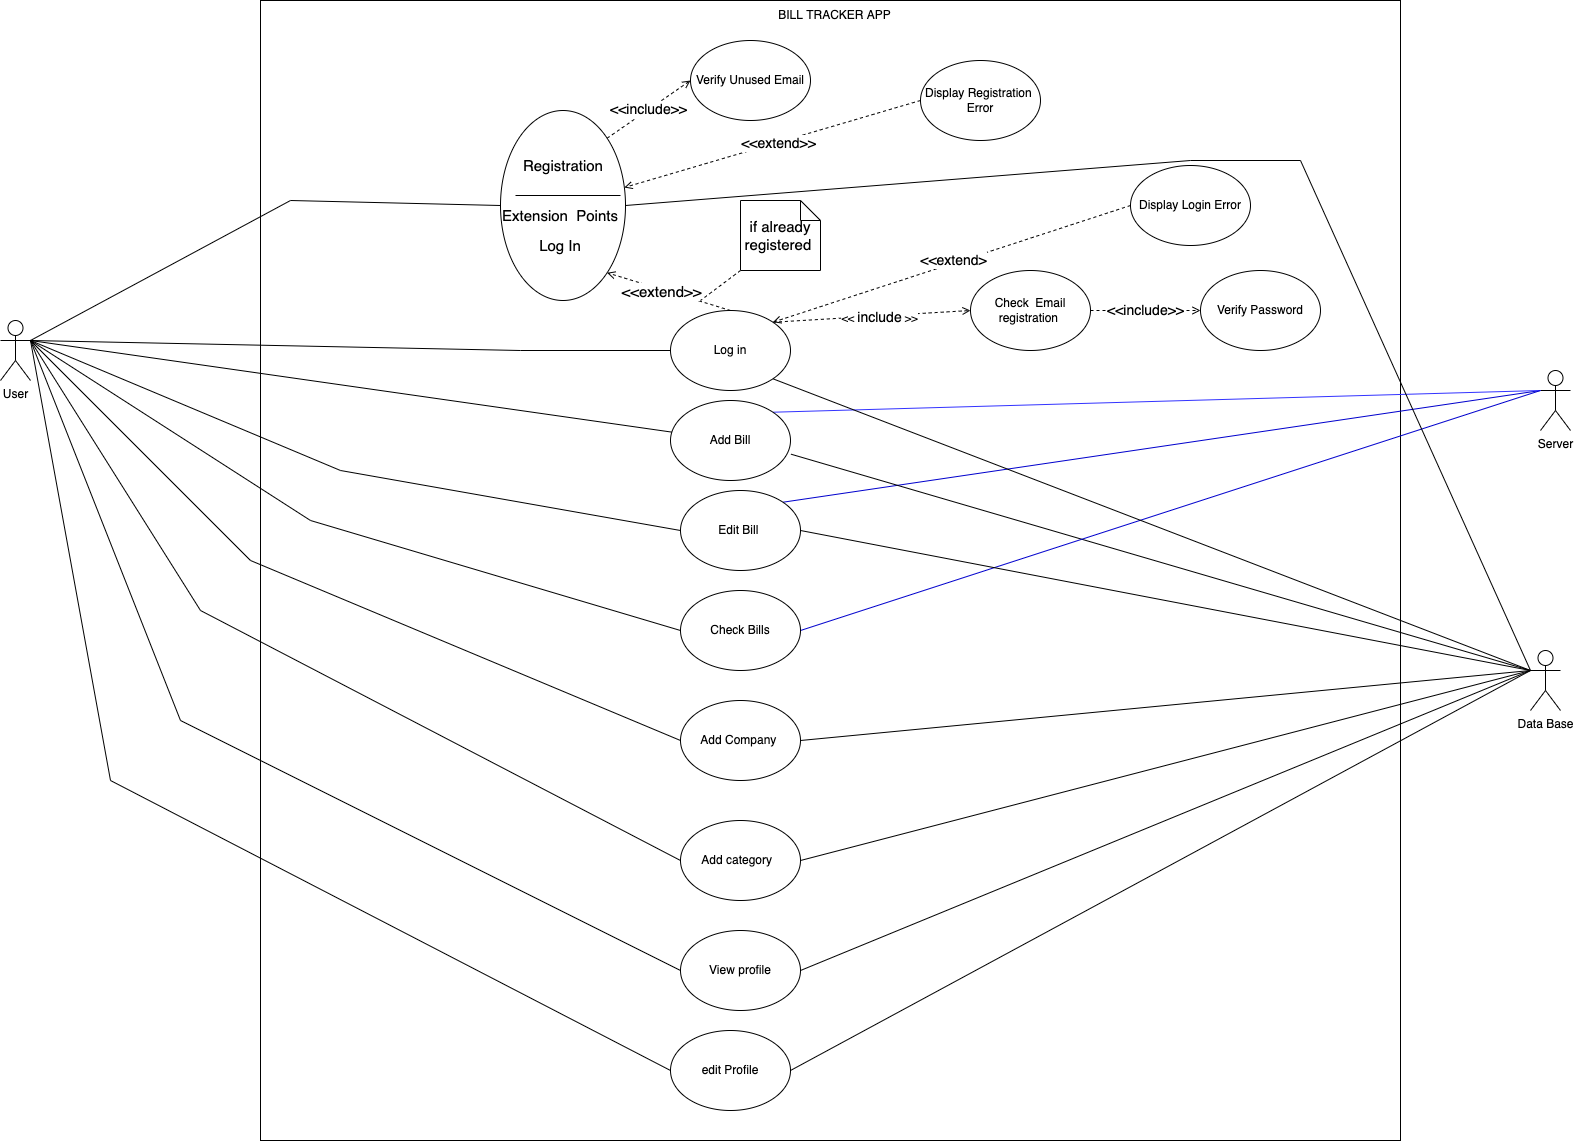

The diagram above was exported from draw.io. Its source (the exported page's mxGraphModel, read from the mxfile embedded in the PNG):
<mxGraphModel dx="2305" dy="945" grid="1" gridSize="10" guides="1" tooltips="1" connect="1" arrows="1" fold="1" page="1" pageScale="1" pageWidth="850" pageHeight="1100" math="0" shadow="0">
  <root>
    <mxCell id="0" />
    <mxCell id="1" parent="0" />
    <mxCell id="af0BorV1ZqvcgiekPSE5-1" value="User" style="shape=umlActor;verticalLabelPosition=bottom;verticalAlign=top;html=1;outlineConnect=0;" vertex="1" parent="1">
      <mxGeometry x="-200" y="330" width="30" height="60" as="geometry" />
    </mxCell>
    <mxCell id="af0BorV1ZqvcgiekPSE5-2" value="" style="whiteSpace=wrap;html=1;aspect=fixed;" vertex="1" parent="1">
      <mxGeometry x="60" y="10" width="1140" height="1140" as="geometry" />
    </mxCell>
    <mxCell id="af0BorV1ZqvcgiekPSE5-4" value="Server" style="shape=umlActor;verticalLabelPosition=bottom;verticalAlign=top;html=1;outlineConnect=0;" vertex="1" parent="1">
      <mxGeometry x="1340" y="380" width="30" height="60" as="geometry" />
    </mxCell>
    <mxCell id="af0BorV1ZqvcgiekPSE5-5" value="BILL TRACKER APP" style="text;html=1;strokeColor=none;fillColor=none;align=center;verticalAlign=middle;whiteSpace=wrap;rounded=0;" vertex="1" parent="1">
      <mxGeometry x="540" y="10" width="188.75" height="30" as="geometry" />
    </mxCell>
    <mxCell id="af0BorV1ZqvcgiekPSE5-24" style="rounded=0;jumpStyle=none;orthogonalLoop=1;jettySize=auto;html=1;exitX=0;exitY=0.5;exitDx=0;exitDy=0;entryX=1;entryY=0.3333333333333333;entryDx=0;entryDy=0;entryPerimeter=0;endArrow=none;endFill=0;" edge="1" parent="1" source="af0BorV1ZqvcgiekPSE5-18" target="af0BorV1ZqvcgiekPSE5-1">
      <mxGeometry relative="1" as="geometry">
        <Array as="points">
          <mxPoint x="320" y="360" />
        </Array>
      </mxGeometry>
    </mxCell>
    <mxCell id="af0BorV1ZqvcgiekPSE5-62" style="edgeStyle=none;rounded=0;jumpStyle=none;orthogonalLoop=1;jettySize=auto;html=1;exitX=1;exitY=0;exitDx=0;exitDy=0;entryX=0;entryY=0.5;entryDx=0;entryDy=0;endArrow=open;endFill=0;dashed=1;" edge="1" parent="1" source="af0BorV1ZqvcgiekPSE5-18" target="af0BorV1ZqvcgiekPSE5-45">
      <mxGeometry relative="1" as="geometry" />
    </mxCell>
    <mxCell id="af0BorV1ZqvcgiekPSE5-63" value="&amp;lt;&amp;lt; &lt;font style=&quot;font-size: 14px;&quot;&gt;include&lt;/font&gt; &amp;gt;&amp;gt;" style="edgeLabel;html=1;align=center;verticalAlign=middle;resizable=0;points=[];" vertex="1" connectable="0" parent="af0BorV1ZqvcgiekPSE5-62">
      <mxGeometry x="0.0795" y="-1" relative="1" as="geometry">
        <mxPoint as="offset" />
      </mxGeometry>
    </mxCell>
    <mxCell id="af0BorV1ZqvcgiekPSE5-85" style="edgeStyle=none;rounded=0;jumpStyle=none;orthogonalLoop=1;jettySize=auto;html=1;exitX=0.5;exitY=0;exitDx=0;exitDy=0;entryX=1;entryY=1;entryDx=0;entryDy=0;strokeColor=#000000;fontSize=15;endArrow=open;endFill=0;dashed=1;" edge="1" parent="1" source="af0BorV1ZqvcgiekPSE5-18" target="af0BorV1ZqvcgiekPSE5-34">
      <mxGeometry relative="1" as="geometry" />
    </mxCell>
    <mxCell id="af0BorV1ZqvcgiekPSE5-86" value="&amp;lt;&amp;lt;extend&amp;gt;&amp;gt;" style="edgeLabel;html=1;align=center;verticalAlign=middle;resizable=0;points=[];fontSize=15;" vertex="1" connectable="0" parent="af0BorV1ZqvcgiekPSE5-85">
      <mxGeometry x="0.1225" y="1" relative="1" as="geometry">
        <mxPoint as="offset" />
      </mxGeometry>
    </mxCell>
    <mxCell id="af0BorV1ZqvcgiekPSE5-18" value="Log in" style="ellipse;whiteSpace=wrap;html=1;" vertex="1" parent="1">
      <mxGeometry x="470" y="320" width="120" height="80" as="geometry" />
    </mxCell>
    <mxCell id="af0BorV1ZqvcgiekPSE5-29" style="edgeStyle=none;rounded=0;jumpStyle=none;orthogonalLoop=1;jettySize=auto;html=1;exitX=0;exitY=0.5;exitDx=0;exitDy=0;endArrow=none;endFill=0;entryX=1;entryY=0.3333333333333333;entryDx=0;entryDy=0;entryPerimeter=0;" edge="1" parent="1" source="af0BorV1ZqvcgiekPSE5-21" target="af0BorV1ZqvcgiekPSE5-1">
      <mxGeometry relative="1" as="geometry">
        <mxPoint x="80" y="360" as="targetPoint" />
        <Array as="points">
          <mxPoint x="110" y="530" />
        </Array>
      </mxGeometry>
    </mxCell>
    <mxCell id="af0BorV1ZqvcgiekPSE5-33" style="edgeStyle=none;rounded=0;jumpStyle=none;orthogonalLoop=1;jettySize=auto;html=1;exitX=1;exitY=0;exitDx=0;exitDy=0;entryX=0;entryY=0.3333333333333333;entryDx=0;entryDy=0;entryPerimeter=0;endArrow=none;endFill=0;strokeColor=#0000CC;" edge="1" parent="1" source="af0BorV1ZqvcgiekPSE5-19" target="af0BorV1ZqvcgiekPSE5-4">
      <mxGeometry relative="1" as="geometry" />
    </mxCell>
    <mxCell id="af0BorV1ZqvcgiekPSE5-19" value="Edit Bill&amp;nbsp;" style="ellipse;whiteSpace=wrap;html=1;" vertex="1" parent="1">
      <mxGeometry x="480" y="500" width="120" height="80" as="geometry" />
    </mxCell>
    <mxCell id="af0BorV1ZqvcgiekPSE5-28" style="edgeStyle=none;rounded=0;jumpStyle=none;orthogonalLoop=1;jettySize=auto;html=1;exitX=0;exitY=0.5;exitDx=0;exitDy=0;endArrow=none;endFill=0;entryX=1;entryY=0.3333333333333333;entryDx=0;entryDy=0;entryPerimeter=0;" edge="1" parent="1" source="af0BorV1ZqvcgiekPSE5-19" target="af0BorV1ZqvcgiekPSE5-1">
      <mxGeometry relative="1" as="geometry">
        <mxPoint x="80" y="360" as="targetPoint" />
        <Array as="points">
          <mxPoint x="140" y="480" />
        </Array>
      </mxGeometry>
    </mxCell>
    <mxCell id="af0BorV1ZqvcgiekPSE5-32" style="edgeStyle=none;rounded=0;jumpStyle=none;orthogonalLoop=1;jettySize=auto;html=1;exitX=1;exitY=0;exitDx=0;exitDy=0;endArrow=none;endFill=0;entryX=0;entryY=0.3333333333333333;entryDx=0;entryDy=0;entryPerimeter=0;strokeColor=#3333FF;" edge="1" parent="1" source="af0BorV1ZqvcgiekPSE5-20" target="af0BorV1ZqvcgiekPSE5-4">
      <mxGeometry relative="1" as="geometry">
        <mxPoint x="780" y="370" as="targetPoint" />
        <Array as="points" />
      </mxGeometry>
    </mxCell>
    <mxCell id="af0BorV1ZqvcgiekPSE5-41" style="edgeStyle=none;rounded=0;jumpStyle=none;orthogonalLoop=1;jettySize=auto;html=1;exitX=1.004;exitY=0.671;exitDx=0;exitDy=0;entryX=0;entryY=0.3333333333333333;entryDx=0;entryDy=0;entryPerimeter=0;endArrow=none;endFill=0;exitPerimeter=0;" edge="1" parent="1" source="af0BorV1ZqvcgiekPSE5-20" target="af0BorV1ZqvcgiekPSE5-36">
      <mxGeometry relative="1" as="geometry" />
    </mxCell>
    <mxCell id="af0BorV1ZqvcgiekPSE5-20" value="Add Bill" style="ellipse;whiteSpace=wrap;html=1;" vertex="1" parent="1">
      <mxGeometry x="470" y="410" width="120" height="80" as="geometry" />
    </mxCell>
    <mxCell id="af0BorV1ZqvcgiekPSE5-27" style="edgeStyle=none;rounded=0;jumpStyle=none;orthogonalLoop=1;jettySize=auto;html=1;endArrow=none;endFill=0;entryX=1;entryY=0.3333333333333333;entryDx=0;entryDy=0;entryPerimeter=0;" edge="1" parent="1" source="af0BorV1ZqvcgiekPSE5-20" target="af0BorV1ZqvcgiekPSE5-1">
      <mxGeometry relative="1" as="geometry">
        <mxPoint x="80" y="360" as="targetPoint" />
      </mxGeometry>
    </mxCell>
    <mxCell id="af0BorV1ZqvcgiekPSE5-31" style="edgeStyle=none;rounded=0;jumpStyle=none;orthogonalLoop=1;jettySize=auto;html=1;exitX=1;exitY=0.5;exitDx=0;exitDy=0;entryX=0;entryY=0.3333333333333333;entryDx=0;entryDy=0;entryPerimeter=0;endArrow=none;endFill=0;strokeColor=#0000CC;" edge="1" parent="1" source="af0BorV1ZqvcgiekPSE5-21" target="af0BorV1ZqvcgiekPSE5-4">
      <mxGeometry relative="1" as="geometry">
        <Array as="points" />
      </mxGeometry>
    </mxCell>
    <mxCell id="af0BorV1ZqvcgiekPSE5-21" value="Check Bills" style="ellipse;whiteSpace=wrap;html=1;" vertex="1" parent="1">
      <mxGeometry x="480" y="600" width="120" height="80" as="geometry" />
    </mxCell>
    <mxCell id="af0BorV1ZqvcgiekPSE5-35" style="edgeStyle=none;rounded=0;jumpStyle=none;orthogonalLoop=1;jettySize=auto;html=1;exitX=0;exitY=0.5;exitDx=0;exitDy=0;endArrow=none;endFill=0;entryX=1;entryY=0.3333333333333333;entryDx=0;entryDy=0;entryPerimeter=0;" edge="1" parent="1" source="af0BorV1ZqvcgiekPSE5-34" target="af0BorV1ZqvcgiekPSE5-1">
      <mxGeometry relative="1" as="geometry">
        <mxPoint x="80" y="360" as="targetPoint" />
        <Array as="points">
          <mxPoint x="90" y="210" />
        </Array>
      </mxGeometry>
    </mxCell>
    <mxCell id="af0BorV1ZqvcgiekPSE5-64" value="&amp;lt;&amp;lt;include&amp;gt;&amp;gt;" style="edgeStyle=none;rounded=0;jumpStyle=none;orthogonalLoop=1;jettySize=auto;html=1;exitX=1;exitY=0;exitDx=0;exitDy=0;entryX=0;entryY=0.5;entryDx=0;entryDy=0;dashed=1;fontSize=14;endArrow=open;endFill=0;" edge="1" parent="1" source="af0BorV1ZqvcgiekPSE5-34" target="af0BorV1ZqvcgiekPSE5-47">
      <mxGeometry relative="1" as="geometry" />
    </mxCell>
    <mxCell id="af0BorV1ZqvcgiekPSE5-34" value="&lt;span style=&quot;color: rgba(0, 0, 0, 0); font-family: monospace; font-size: 0px; text-align: start;&quot;&gt;%3CmxGraphModel%3E%3Croot%3E%3CmxCell%20id%3D%220%22%2F%3E%3CmxCell%20id%3D%221%22%20parent%3D%220%22%2F%3E%3CmxCell%20id%3D%222%22%20value%3D%22%22%20style%3D%22endArrow%3Dnone%3Bhtml%3D1%3Brounded%3D0%3BstrokeColor%3D%23000000%3BfontSize%3D15%3BjumpStyle%3Dnone%3BentryX%3D1%3BentryY%3D0.5%3BentryDx%3D0%3BentryDy%3D0%3BexitX%3D0%3BexitY%3D0.5%3BexitDx%3D0%3BexitDy%3D0%3B%22%20edge%3D%221%22%20parent%3D%221%22%3E%3CmxGeometry%20width%3D%2250%22%20height%3D%2250%22%20relative%3D%221%22%20as%3D%22geometry%22%3E%3CmxPoint%20x%3D%22305%22%20y%3D%22195%22%20as%3D%22sourcePoint%22%2F%3E%3CmxPoint%20x%3D%22425%22%20y%3D%22195%22%20as%3D%22targetPoint%22%2F%3E%3C%2FmxGeometry%3E%3C%2FmxCell%3E%3C%2Froot%3E%3C%2FmxGraphModel%3E&lt;/span&gt;" style="ellipse;whiteSpace=wrap;html=1;" vertex="1" parent="1">
      <mxGeometry x="300" y="120" width="125" height="190" as="geometry" />
    </mxCell>
    <mxCell id="af0BorV1ZqvcgiekPSE5-37" style="edgeStyle=none;rounded=0;jumpStyle=none;orthogonalLoop=1;jettySize=auto;html=1;exitX=0;exitY=0.3333333333333333;exitDx=0;exitDy=0;exitPerimeter=0;entryX=1;entryY=0.5;entryDx=0;entryDy=0;endArrow=none;endFill=0;" edge="1" parent="1" source="af0BorV1ZqvcgiekPSE5-36" target="af0BorV1ZqvcgiekPSE5-34">
      <mxGeometry relative="1" as="geometry">
        <Array as="points">
          <mxPoint x="1100" y="170" />
          <mxPoint x="990" y="170" />
        </Array>
      </mxGeometry>
    </mxCell>
    <mxCell id="af0BorV1ZqvcgiekPSE5-40" style="edgeStyle=none;rounded=0;jumpStyle=none;orthogonalLoop=1;jettySize=auto;html=1;exitX=0;exitY=0.3333333333333333;exitDx=0;exitDy=0;exitPerimeter=0;entryX=1;entryY=1;entryDx=0;entryDy=0;endArrow=none;endFill=0;" edge="1" parent="1" source="af0BorV1ZqvcgiekPSE5-36" target="af0BorV1ZqvcgiekPSE5-18">
      <mxGeometry relative="1" as="geometry" />
    </mxCell>
    <mxCell id="af0BorV1ZqvcgiekPSE5-42" style="edgeStyle=none;rounded=0;jumpStyle=none;orthogonalLoop=1;jettySize=auto;html=1;exitX=0;exitY=0.3333333333333333;exitDx=0;exitDy=0;exitPerimeter=0;entryX=1;entryY=0.5;entryDx=0;entryDy=0;endArrow=none;endFill=0;" edge="1" parent="1" source="af0BorV1ZqvcgiekPSE5-36" target="af0BorV1ZqvcgiekPSE5-19">
      <mxGeometry relative="1" as="geometry" />
    </mxCell>
    <mxCell id="af0BorV1ZqvcgiekPSE5-36" value="Data Base" style="shape=umlActor;verticalLabelPosition=bottom;verticalAlign=top;html=1;outlineConnect=0;" vertex="1" parent="1">
      <mxGeometry x="1330" y="660" width="30" height="60" as="geometry" />
    </mxCell>
    <mxCell id="af0BorV1ZqvcgiekPSE5-71" value="&amp;lt;&amp;lt;include&amp;gt;&amp;gt;" style="edgeStyle=none;rounded=0;jumpStyle=none;orthogonalLoop=1;jettySize=auto;html=1;exitX=1;exitY=0.5;exitDx=0;exitDy=0;entryX=0;entryY=0.5;entryDx=0;entryDy=0;dashed=1;strokeColor=#000000;fontSize=14;endArrow=open;endFill=0;" edge="1" parent="1" source="af0BorV1ZqvcgiekPSE5-45" target="af0BorV1ZqvcgiekPSE5-70">
      <mxGeometry relative="1" as="geometry" />
    </mxCell>
    <mxCell id="af0BorV1ZqvcgiekPSE5-45" value="Check&amp;nbsp; Email registration&amp;nbsp;" style="ellipse;whiteSpace=wrap;html=1;" vertex="1" parent="1">
      <mxGeometry x="770" y="280" width="120" height="80" as="geometry" />
    </mxCell>
    <mxCell id="af0BorV1ZqvcgiekPSE5-68" style="edgeStyle=none;rounded=0;jumpStyle=none;orthogonalLoop=1;jettySize=auto;html=1;exitX=0;exitY=0.5;exitDx=0;exitDy=0;entryX=1;entryY=0;entryDx=0;entryDy=0;dashed=1;fontSize=14;endArrow=open;endFill=0;" edge="1" parent="1" source="af0BorV1ZqvcgiekPSE5-46" target="af0BorV1ZqvcgiekPSE5-18">
      <mxGeometry relative="1" as="geometry" />
    </mxCell>
    <mxCell id="af0BorV1ZqvcgiekPSE5-69" value="&amp;lt;&amp;lt;extend&amp;gt;" style="edgeLabel;html=1;align=center;verticalAlign=middle;resizable=0;points=[];fontSize=14;" vertex="1" connectable="0" parent="af0BorV1ZqvcgiekPSE5-68">
      <mxGeometry x="-0.0138" y="-4" relative="1" as="geometry">
        <mxPoint as="offset" />
      </mxGeometry>
    </mxCell>
    <mxCell id="af0BorV1ZqvcgiekPSE5-46" value="Display Login Error" style="ellipse;whiteSpace=wrap;html=1;" vertex="1" parent="1">
      <mxGeometry x="930" y="175" width="120" height="80" as="geometry" />
    </mxCell>
    <mxCell id="af0BorV1ZqvcgiekPSE5-47" value="Verify Unused Email" style="ellipse;whiteSpace=wrap;html=1;labelBackgroundColor=none;" vertex="1" parent="1">
      <mxGeometry x="490" y="50" width="120" height="80" as="geometry" />
    </mxCell>
    <mxCell id="af0BorV1ZqvcgiekPSE5-65" style="edgeStyle=none;rounded=0;jumpStyle=none;orthogonalLoop=1;jettySize=auto;html=1;exitX=0;exitY=0.5;exitDx=0;exitDy=0;entryX=0.958;entryY=0.375;entryDx=0;entryDy=0;entryPerimeter=0;dashed=1;fontSize=14;endArrow=open;endFill=0;" edge="1" parent="1" source="af0BorV1ZqvcgiekPSE5-48" target="af0BorV1ZqvcgiekPSE5-34">
      <mxGeometry relative="1" as="geometry" />
    </mxCell>
    <mxCell id="af0BorV1ZqvcgiekPSE5-66" value="&amp;lt;&amp;lt;extend&amp;gt;&amp;gt;" style="edgeLabel;html=1;align=center;verticalAlign=middle;resizable=0;points=[];fontSize=14;" vertex="1" connectable="0" parent="af0BorV1ZqvcgiekPSE5-65">
      <mxGeometry x="-0.0332" relative="1" as="geometry">
        <mxPoint as="offset" />
      </mxGeometry>
    </mxCell>
    <mxCell id="af0BorV1ZqvcgiekPSE5-48" value="Display Registration&amp;nbsp; Error" style="ellipse;whiteSpace=wrap;html=1;" vertex="1" parent="1">
      <mxGeometry x="720" y="70" width="120" height="80" as="geometry" />
    </mxCell>
    <mxCell id="af0BorV1ZqvcgiekPSE5-52" style="edgeStyle=none;rounded=0;jumpStyle=none;orthogonalLoop=1;jettySize=auto;html=1;exitX=0;exitY=0.5;exitDx=0;exitDy=0;endArrow=none;endFill=0;" edge="1" parent="1" source="af0BorV1ZqvcgiekPSE5-49">
      <mxGeometry relative="1" as="geometry">
        <mxPoint x="-170" y="350" as="targetPoint" />
        <Array as="points">
          <mxPoint x="50" y="570" />
        </Array>
      </mxGeometry>
    </mxCell>
    <mxCell id="af0BorV1ZqvcgiekPSE5-54" style="edgeStyle=none;rounded=0;jumpStyle=none;orthogonalLoop=1;jettySize=auto;html=1;exitX=1;exitY=0.5;exitDx=0;exitDy=0;entryX=0;entryY=0.3333333333333333;entryDx=0;entryDy=0;entryPerimeter=0;endArrow=none;endFill=0;" edge="1" parent="1" source="af0BorV1ZqvcgiekPSE5-49" target="af0BorV1ZqvcgiekPSE5-36">
      <mxGeometry relative="1" as="geometry" />
    </mxCell>
    <mxCell id="af0BorV1ZqvcgiekPSE5-49" value="Add Company&amp;nbsp;" style="ellipse;whiteSpace=wrap;html=1;" vertex="1" parent="1">
      <mxGeometry x="480" y="710" width="120" height="80" as="geometry" />
    </mxCell>
    <mxCell id="af0BorV1ZqvcgiekPSE5-53" style="edgeStyle=none;rounded=0;jumpStyle=none;orthogonalLoop=1;jettySize=auto;html=1;exitX=0;exitY=0.5;exitDx=0;exitDy=0;endArrow=none;endFill=0;" edge="1" parent="1" source="af0BorV1ZqvcgiekPSE5-51">
      <mxGeometry relative="1" as="geometry">
        <mxPoint x="-170" y="350" as="targetPoint" />
        <Array as="points">
          <mxPoint y="620" />
        </Array>
      </mxGeometry>
    </mxCell>
    <mxCell id="af0BorV1ZqvcgiekPSE5-55" style="edgeStyle=none;rounded=0;jumpStyle=none;orthogonalLoop=1;jettySize=auto;html=1;exitX=1;exitY=0.5;exitDx=0;exitDy=0;endArrow=none;endFill=0;entryX=0;entryY=0.3333333333333333;entryDx=0;entryDy=0;entryPerimeter=0;" edge="1" parent="1" source="af0BorV1ZqvcgiekPSE5-51" target="af0BorV1ZqvcgiekPSE5-36">
      <mxGeometry relative="1" as="geometry">
        <mxPoint x="1220" y="680" as="targetPoint" />
      </mxGeometry>
    </mxCell>
    <mxCell id="af0BorV1ZqvcgiekPSE5-51" value="Add category&amp;nbsp;&amp;nbsp;" style="ellipse;whiteSpace=wrap;html=1;" vertex="1" parent="1">
      <mxGeometry x="480" y="830" width="120" height="80" as="geometry" />
    </mxCell>
    <mxCell id="af0BorV1ZqvcgiekPSE5-58" style="edgeStyle=none;rounded=0;jumpStyle=none;orthogonalLoop=1;jettySize=auto;html=1;exitX=0;exitY=0.5;exitDx=0;exitDy=0;endArrow=none;endFill=0;" edge="1" parent="1" source="af0BorV1ZqvcgiekPSE5-56">
      <mxGeometry relative="1" as="geometry">
        <mxPoint x="-170" y="350" as="targetPoint" />
        <Array as="points">
          <mxPoint x="-20" y="730" />
        </Array>
      </mxGeometry>
    </mxCell>
    <mxCell id="af0BorV1ZqvcgiekPSE5-60" style="edgeStyle=none;rounded=0;jumpStyle=none;orthogonalLoop=1;jettySize=auto;html=1;exitX=1;exitY=0.5;exitDx=0;exitDy=0;entryX=0;entryY=0.3333333333333333;entryDx=0;entryDy=0;entryPerimeter=0;endArrow=none;endFill=0;" edge="1" parent="1" source="af0BorV1ZqvcgiekPSE5-56" target="af0BorV1ZqvcgiekPSE5-36">
      <mxGeometry relative="1" as="geometry" />
    </mxCell>
    <mxCell id="af0BorV1ZqvcgiekPSE5-56" value="View profile" style="ellipse;whiteSpace=wrap;html=1;" vertex="1" parent="1">
      <mxGeometry x="480" y="940" width="120" height="80" as="geometry" />
    </mxCell>
    <mxCell id="af0BorV1ZqvcgiekPSE5-59" style="edgeStyle=none;rounded=0;jumpStyle=none;orthogonalLoop=1;jettySize=auto;html=1;exitX=0;exitY=0.5;exitDx=0;exitDy=0;endArrow=none;endFill=0;" edge="1" parent="1" source="af0BorV1ZqvcgiekPSE5-57">
      <mxGeometry relative="1" as="geometry">
        <mxPoint x="-170" y="350" as="targetPoint" />
        <Array as="points">
          <mxPoint x="-90" y="790" />
        </Array>
      </mxGeometry>
    </mxCell>
    <mxCell id="af0BorV1ZqvcgiekPSE5-61" style="edgeStyle=none;rounded=0;jumpStyle=none;orthogonalLoop=1;jettySize=auto;html=1;exitX=1;exitY=0.5;exitDx=0;exitDy=0;endArrow=none;endFill=0;entryX=0;entryY=0.3333333333333333;entryDx=0;entryDy=0;entryPerimeter=0;" edge="1" parent="1" source="af0BorV1ZqvcgiekPSE5-57" target="af0BorV1ZqvcgiekPSE5-36">
      <mxGeometry relative="1" as="geometry">
        <mxPoint x="1220" y="680" as="targetPoint" />
      </mxGeometry>
    </mxCell>
    <mxCell id="af0BorV1ZqvcgiekPSE5-57" value="edit Profile" style="ellipse;whiteSpace=wrap;html=1;" vertex="1" parent="1">
      <mxGeometry x="470" y="1040" width="120" height="80" as="geometry" />
    </mxCell>
    <mxCell id="af0BorV1ZqvcgiekPSE5-70" value="Verify Password" style="ellipse;whiteSpace=wrap;html=1;" vertex="1" parent="1">
      <mxGeometry x="1000" y="280" width="120" height="80" as="geometry" />
    </mxCell>
    <mxCell id="af0BorV1ZqvcgiekPSE5-80" value="" style="endArrow=none;html=1;rounded=0;strokeColor=#000000;fontSize=15;jumpStyle=none;exitX=0;exitY=0.5;exitDx=0;exitDy=0;" edge="1" parent="1">
      <mxGeometry width="50" height="50" relative="1" as="geometry">
        <mxPoint x="315" y="205" as="sourcePoint" />
        <mxPoint x="420" y="205" as="targetPoint" />
      </mxGeometry>
    </mxCell>
    <mxCell id="af0BorV1ZqvcgiekPSE5-81" value="Registration&amp;nbsp;" style="text;html=1;strokeColor=none;fillColor=none;align=center;verticalAlign=middle;whiteSpace=wrap;rounded=0;labelBackgroundColor=none;fontSize=15;" vertex="1" parent="1">
      <mxGeometry x="335" y="160" width="60" height="30" as="geometry" />
    </mxCell>
    <mxCell id="af0BorV1ZqvcgiekPSE5-82" value="Extension&amp;nbsp; Points" style="text;html=1;strokeColor=none;fillColor=none;align=center;verticalAlign=middle;whiteSpace=wrap;rounded=0;labelBackgroundColor=none;fontSize=15;" vertex="1" parent="1">
      <mxGeometry x="295" y="210" width="130" height="30" as="geometry" />
    </mxCell>
    <mxCell id="af0BorV1ZqvcgiekPSE5-84" value="Log In" style="text;html=1;strokeColor=none;fillColor=none;align=center;verticalAlign=middle;whiteSpace=wrap;rounded=0;labelBackgroundColor=none;fontSize=15;" vertex="1" parent="1">
      <mxGeometry x="330" y="240" width="60" height="30" as="geometry" />
    </mxCell>
    <mxCell id="af0BorV1ZqvcgiekPSE5-88" style="edgeStyle=none;rounded=0;jumpStyle=none;orthogonalLoop=1;jettySize=auto;html=1;exitX=0;exitY=1;exitDx=0;exitDy=0;exitPerimeter=0;dashed=1;strokeColor=#000000;fontSize=15;endArrow=none;endFill=0;" edge="1" parent="1" source="af0BorV1ZqvcgiekPSE5-87">
      <mxGeometry relative="1" as="geometry">
        <mxPoint x="500" y="310" as="targetPoint" />
      </mxGeometry>
    </mxCell>
    <mxCell id="af0BorV1ZqvcgiekPSE5-87" value="if already registered&amp;nbsp;" style="shape=note;size=20;whiteSpace=wrap;html=1;labelBackgroundColor=none;fontSize=15;" vertex="1" parent="1">
      <mxGeometry x="540" y="210" width="80" height="70" as="geometry" />
    </mxCell>
  </root>
</mxGraphModel>